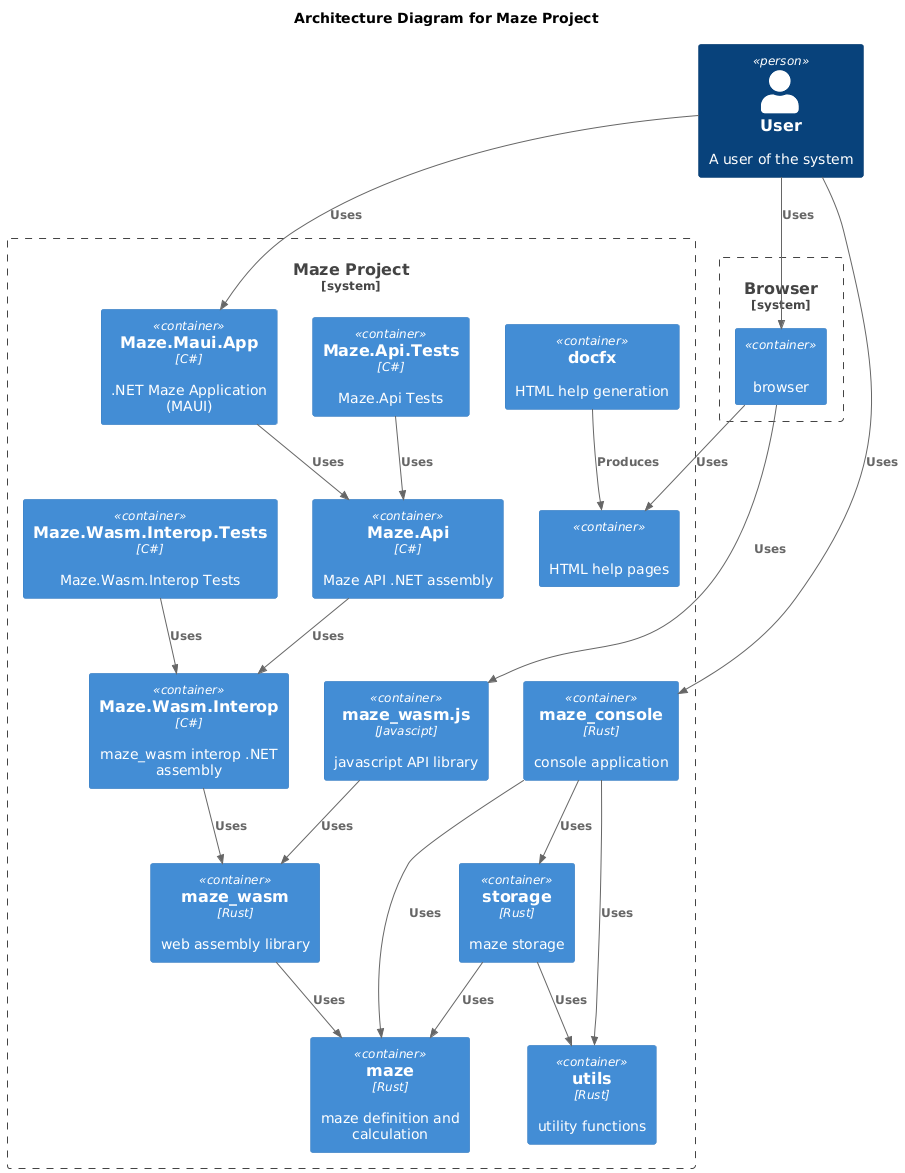

The diagram above was rendered by PlantUML. Its source (embedded in the PNG):
@startuml

!include https://raw.githubusercontent.com/plantuml-stdlib/C4-PlantUML/master/C4_Container.puml

title Architecture Diagram for Maze Project

Person(user, "User", "A user of the system")

System_Boundary(c1, "Browser") {
    Container(browser, "", "", "browser")
}

System_Boundary(c2, "Maze Project") {
    Container(html_help, "", "", "HTML help pages")
    Container(docfx, "docfx", "", "HTML help generation")
    Container(maze_maui_app_net, "Maze.Maui.App", "C#", ".NET Maze Application (MAUI)")
    Container(maze_api_net_tests, "Maze.Api.Tests", "C#", "Maze.Api Tests")
    Container(maze_api_net, "Maze.Api", "C#", "Maze API .NET assembly")
    Container(maze_wasm_interop_net_tests, "Maze.Wasm.Interop.Tests", "C#", "Maze.Wasm.Interop Tests")
    Container(maze_wasm_interop_net, "Maze.Wasm.Interop", "C#", "maze_wasm interop .NET assembly")
    Container(maze_wasm_js, "maze_wasm.js", "Javascipt", "javascript API library")
    Container(maze_wasm, "maze_wasm", "Rust", "web assembly library")
    Container(maze_console, "maze_console", "Rust", "console application")
    Container(storage, "storage", "Rust", "maze storage")
    Container(maze, "maze", "Rust", "maze definition and calculation")
    Container(utils, "utils", "Rust", "utility functions")
}

Rel(user, browser, "Uses")
Rel(browser, html_help, "Uses")
Rel(browser, maze_wasm_js, "Uses")
Rel(docfx, html_help, "Produces")
Rel(user, maze_console, "Uses")
Rel(maze_console, maze, "Uses")
Rel(maze_console, storage, "Uses")
Rel(maze_console, utils, "Uses")
Rel(user, maze_maui_app_net, "Uses")
Rel(maze_maui_app_net, maze_api_net, "Uses")
Rel(maze_api_net_tests, maze_api_net, "Uses")
Rel(maze_api_net, maze_wasm_interop_net, "Uses")
Rel(maze_wasm_interop_net_tests, maze_wasm_interop_net, "Uses")
Rel(maze_wasm_interop_net, maze_wasm, "Uses")
Rel(maze_wasm_js, maze_wasm, "Uses")
Rel(maze_wasm, maze, "Uses")
Rel(storage, maze, "Uses")
Rel(storage, utils, "Uses")

@enduml